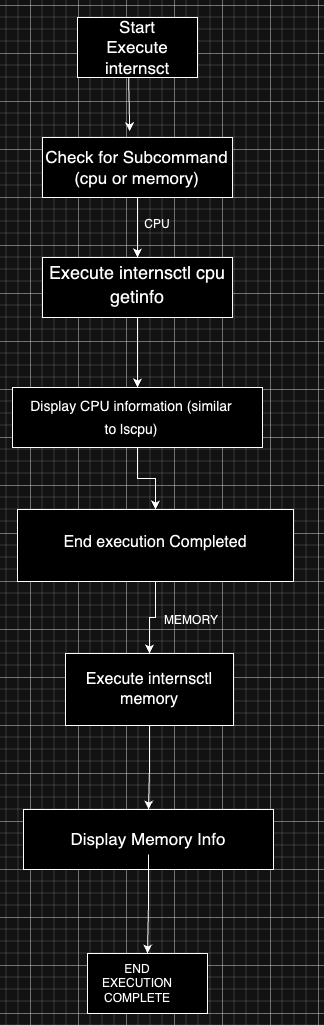

The diagram above was exported from draw.io. Its source (the exported page's mxGraphModel, read from the mxfile embedded in the PNG):
<mxGraphModel dx="1590" dy="1010" grid="1" gridSize="12" guides="1" tooltips="1" connect="1" arrows="1" fold="1" page="1" pageScale="1" pageWidth="827" pageHeight="1169" math="0" shadow="0">
  <root>
    <mxCell id="0" />
    <mxCell id="1" parent="0" />
    <object label="" id="YI6zhFNY0jOwdGNKa9R1-1">
      <mxCell style="rounded=0;whiteSpace=wrap;html=1;" parent="1" vertex="1">
        <mxGeometry x="240" y="60" width="120" height="60" as="geometry" />
      </mxCell>
    </object>
    <mxCell id="YI6zhFNY0jOwdGNKa9R1-17" value="" style="edgeStyle=orthogonalEdgeStyle;rounded=0;orthogonalLoop=1;jettySize=auto;html=1;" parent="1" source="YI6zhFNY0jOwdGNKa9R1-2" target="YI6zhFNY0jOwdGNKa9R1-3" edge="1">
      <mxGeometry relative="1" as="geometry" />
    </mxCell>
    <mxCell id="YI6zhFNY0jOwdGNKa9R1-2" value="" style="rounded=0;whiteSpace=wrap;html=1;" parent="1" vertex="1">
      <mxGeometry x="205" y="180" width="190" height="60" as="geometry" />
    </mxCell>
    <mxCell id="YI6zhFNY0jOwdGNKa9R1-18" value="" style="edgeStyle=orthogonalEdgeStyle;rounded=0;orthogonalLoop=1;jettySize=auto;html=1;" parent="1" source="YI6zhFNY0jOwdGNKa9R1-3" target="YI6zhFNY0jOwdGNKa9R1-4" edge="1">
      <mxGeometry relative="1" as="geometry" />
    </mxCell>
    <mxCell id="YI6zhFNY0jOwdGNKa9R1-3" value="" style="rounded=0;whiteSpace=wrap;html=1;" parent="1" vertex="1">
      <mxGeometry x="205" y="300" width="190" height="60" as="geometry" />
    </mxCell>
    <mxCell id="YI6zhFNY0jOwdGNKa9R1-19" value="" style="edgeStyle=orthogonalEdgeStyle;rounded=0;orthogonalLoop=1;jettySize=auto;html=1;" parent="1" source="YI6zhFNY0jOwdGNKa9R1-4" target="YI6zhFNY0jOwdGNKa9R1-5" edge="1">
      <mxGeometry relative="1" as="geometry" />
    </mxCell>
    <mxCell id="YI6zhFNY0jOwdGNKa9R1-4" value="" style="rounded=0;whiteSpace=wrap;html=1;" parent="1" vertex="1">
      <mxGeometry x="175" y="430" width="250" height="60" as="geometry" />
    </mxCell>
    <mxCell id="YI6zhFNY0jOwdGNKa9R1-20" value="" style="edgeStyle=orthogonalEdgeStyle;rounded=0;orthogonalLoop=1;jettySize=auto;html=1;" parent="1" source="YI6zhFNY0jOwdGNKa9R1-5" target="YI6zhFNY0jOwdGNKa9R1-6" edge="1">
      <mxGeometry relative="1" as="geometry" />
    </mxCell>
    <mxCell id="YI6zhFNY0jOwdGNKa9R1-5" value="" style="rounded=0;whiteSpace=wrap;html=1;" parent="1" vertex="1">
      <mxGeometry x="180" y="552" width="276" height="72" as="geometry" />
    </mxCell>
    <mxCell id="YI6zhFNY0jOwdGNKa9R1-21" value="" style="edgeStyle=orthogonalEdgeStyle;rounded=0;orthogonalLoop=1;jettySize=auto;html=1;" parent="1" source="YI6zhFNY0jOwdGNKa9R1-6" target="YI6zhFNY0jOwdGNKa9R1-7" edge="1">
      <mxGeometry relative="1" as="geometry" />
    </mxCell>
    <mxCell id="YI6zhFNY0jOwdGNKa9R1-6" value="" style="rounded=0;whiteSpace=wrap;html=1;" parent="1" vertex="1">
      <mxGeometry x="228" y="696" width="168" height="72" as="geometry" />
    </mxCell>
    <mxCell id="YI6zhFNY0jOwdGNKa9R1-7" value="" style="rounded=0;whiteSpace=wrap;html=1;" parent="1" vertex="1">
      <mxGeometry x="186" y="852" width="250" height="60" as="geometry" />
    </mxCell>
    <mxCell id="YI6zhFNY0jOwdGNKa9R1-9" value="" style="endArrow=classic;html=1;rounded=0;exitX=0.426;exitY=1.009;exitDx=0;exitDy=0;exitPerimeter=0;entryX=0.459;entryY=-0.102;entryDx=0;entryDy=0;entryPerimeter=0;" parent="1" source="YI6zhFNY0jOwdGNKa9R1-1" target="YI6zhFNY0jOwdGNKa9R1-2" edge="1">
      <mxGeometry width="50" height="50" relative="1" as="geometry">
        <mxPoint x="280" y="140" as="sourcePoint" />
        <mxPoint x="310" y="180" as="targetPoint" />
      </mxGeometry>
    </mxCell>
    <mxCell id="YI6zhFNY0jOwdGNKa9R1-22" value="Start Execute internsct" style="text;html=1;strokeColor=none;fillColor=none;align=center;verticalAlign=middle;whiteSpace=wrap;rounded=0;fontSize=17;" parent="1" vertex="1">
      <mxGeometry x="250" y="42.5" width="100" height="95" as="geometry" />
    </mxCell>
    <mxCell id="YI6zhFNY0jOwdGNKa9R1-24" value="Check for Subcommand (cpu or memory)" style="text;html=1;strokeColor=none;fillColor=none;align=center;verticalAlign=middle;whiteSpace=wrap;rounded=0;fontSize=17;" parent="1" vertex="1">
      <mxGeometry x="196.5" y="199.5" width="207" height="21" as="geometry" />
    </mxCell>
    <mxCell id="YI6zhFNY0jOwdGNKa9R1-25" value="Execute internsctl cpu " style="text;html=1;strokeColor=none;fillColor=none;align=center;verticalAlign=middle;whiteSpace=wrap;rounded=0;fontSize=18;" parent="1" vertex="1">
      <mxGeometry x="162" y="300" width="276" height="30" as="geometry" />
    </mxCell>
    <mxCell id="YI6zhFNY0jOwdGNKa9R1-27" value="&lt;font style=&quot;font-size: 14px;&quot;&gt;Display CPU information&amp;nbsp;(similar to lscpu) &lt;/font&gt;" style="text;html=1;strokeColor=none;fillColor=none;align=center;verticalAlign=middle;whiteSpace=wrap;rounded=0;fontSize=19;" parent="1" vertex="1">
      <mxGeometry x="192" y="412" width="204" height="92" as="geometry" />
    </mxCell>
    <mxCell id="YI6zhFNY0jOwdGNKa9R1-28" value="End execution Completed" style="text;html=1;strokeColor=none;fillColor=none;align=center;verticalAlign=middle;whiteSpace=wrap;rounded=0;fontSize=16;" parent="1" vertex="1">
      <mxGeometry x="162" y="532" width="312" height="105" as="geometry" />
    </mxCell>
    <mxCell id="YI6zhFNY0jOwdGNKa9R1-30" value="Execute internsctl memory" style="text;html=1;strokeColor=none;fillColor=none;align=center;verticalAlign=middle;whiteSpace=wrap;rounded=0;fontSize=16;" parent="1" vertex="1">
      <mxGeometry x="228" y="718.5" width="168" height="27" as="geometry" />
    </mxCell>
    <mxCell id="-AQEqMiLwuxIwbgGm6fD-5" value="" style="edgeStyle=orthogonalEdgeStyle;rounded=0;orthogonalLoop=1;jettySize=auto;html=1;" edge="1" parent="1" source="YI6zhFNY0jOwdGNKa9R1-31" target="-AQEqMiLwuxIwbgGm6fD-4">
      <mxGeometry relative="1" as="geometry" />
    </mxCell>
    <mxCell id="YI6zhFNY0jOwdGNKa9R1-31" value="Display Memory Info" style="text;html=1;strokeColor=none;fillColor=none;align=center;verticalAlign=middle;whiteSpace=wrap;rounded=0;fontSize=17;" parent="1" vertex="1">
      <mxGeometry x="230" y="867" width="162" height="30" as="geometry" />
    </mxCell>
    <mxCell id="-AQEqMiLwuxIwbgGm6fD-1" value="CPU" style="text;html=1;strokeColor=none;fillColor=none;align=center;verticalAlign=middle;whiteSpace=wrap;rounded=0;" vertex="1" parent="1">
      <mxGeometry x="290" y="252" width="60" height="30" as="geometry" />
    </mxCell>
    <mxCell id="-AQEqMiLwuxIwbgGm6fD-2" value="getinfo" style="text;html=1;strokeColor=none;fillColor=none;align=center;verticalAlign=middle;whiteSpace=wrap;rounded=0;fontSize=18;" vertex="1" parent="1">
      <mxGeometry x="270" y="324" width="60" height="30" as="geometry" />
    </mxCell>
    <mxCell id="-AQEqMiLwuxIwbgGm6fD-3" value="MEMORY" style="text;html=1;strokeColor=none;fillColor=none;align=center;verticalAlign=middle;whiteSpace=wrap;rounded=0;" vertex="1" parent="1">
      <mxGeometry x="324" y="648" width="60" height="30" as="geometry" />
    </mxCell>
    <mxCell id="-AQEqMiLwuxIwbgGm6fD-4" value="" style="rounded=0;whiteSpace=wrap;html=1;" vertex="1" parent="1">
      <mxGeometry x="250" y="996" width="120" height="60" as="geometry" />
    </mxCell>
    <mxCell id="-AQEqMiLwuxIwbgGm6fD-6" value="END EXECUTION COMPLETE" style="text;html=1;strokeColor=none;fillColor=none;align=center;verticalAlign=middle;whiteSpace=wrap;rounded=0;" vertex="1" parent="1">
      <mxGeometry x="270" y="1011" width="60" height="30" as="geometry" />
    </mxCell>
  </root>
</mxGraphModel>